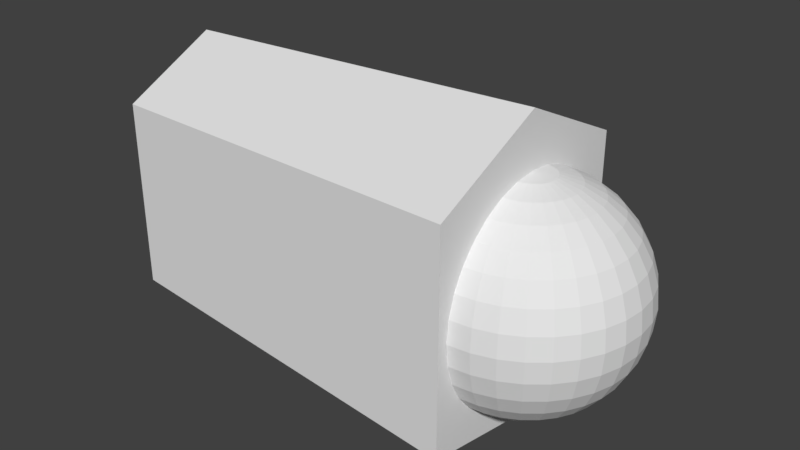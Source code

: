 # Source: L_finger0_0.blend  (saved by Blender 2.79.0; exported with 4.5.12 LTS)
import bpy
from mathutils import Matrix  # noqa: F401  (used for matrix-valued properties, if any)

bpy.ops.wm.read_factory_settings(use_empty=True)
scene = bpy.context.scene
scene.name = 'Scene'

# ---- collections
col_collection_1 = bpy.data.collections.new('Collection 1'); scene.collection.children.link(col_collection_1)

# ---- world
world_world = bpy.data.worlds.new('World'); scene.world = world_world
world_world.color = (0.05088, 0.05088, 0.05088)
world_world.use_sun_shadow = False
world_world.sun_shadow_jitter_overblur = 0.0
world_world.cycles.sampling_method = 'MANUAL'

# ---- meshes
me_028 = bpy.data.meshes.new('球.028')
me_028.from_pydata([(3.266e-07, 0.1951, 0.9808), (3.192e-07, 0.3827, 0.9239), (3.117e-07, 0.5556, 0.8315), (3.192e-07, 0.7071, 0.7071), (3.341e-07, 0.8315, 0.5556), (2.745e-07, 0.9239, 0.3827), (3.937e-07, 0.9808, 0.1951), (3.788e-07, 1.0, 7.55e-08), (3.937e-07, 0.9808, -0.1951), (2.298e-07, 0.9239, -0.3827), (3.341e-07, 0.8315, -0.5556), (3.192e-07, 0.7071, -0.7071), (3.415e-07, 0.5556, -0.8315), (3.043e-07, 0.3827, -0.9239), (3.08e-07, 0.1951, -0.9808), (0.03806, 0.1913, 0.9808), (0.07466, 0.3753, 0.9239), (0.1084, 0.5449, 0.8315), (0.138, 0.6935, 0.7071), (0.1622, 0.8155, 0.5556), (0.1802, 0.9061, 0.3827), (0.1913, 0.9619, 0.1951), (0.1951, 0.9808, 7.55e-08), (0.1913, 0.9619, -0.1951), (0.1802, 0.9061, -0.3827), (0.1622, 0.8155, -0.5556), (0.138, 0.6935, -0.7071), (0.1084, 0.5449, -0.8315), (0.07466, 0.3753, -0.9239), (0.03806, 0.1913, -0.9808), (0.07466, 0.1802, 0.9808), (0.1464, 0.3536, 0.9239), (0.2126, 0.5133, 0.8315), (0.2706, 0.6533, 0.7071), (0.3182, 0.7682, 0.5556), (0.3536, 0.8536, 0.3827), (0.3753, 0.9061, 0.1951), (0.3827, 0.9239, 7.55e-08), (0.3753, 0.9061, -0.1951), (0.3536, 0.8536, -0.3827), (0.3182, 0.7682, -0.5556), (0.2706, 0.6533, -0.7071), (0.2126, 0.5133, -0.8315), (0.1464, 0.3536, -0.9239), (0.07466, 0.1802, -0.9808), (0.1084, 0.1622, 0.9808), (0.2126, 0.3182, 0.9239), (0.3087, 0.4619, 0.8315), (0.3928, 0.5879, 0.7071), (0.4619, 0.6913, 0.5556), (0.5133, 0.7682, 0.3827), (0.5449, 0.8155, 0.1951), (0.5556, 0.8315, 7.55e-08), (0.5449, 0.8155, -0.1951), (0.5133, 0.7682, -0.3827), (0.4619, 0.6913, -0.5556), (0.3928, 0.5879, -0.7071), (0.3087, 0.4619, -0.8315), (0.2126, 0.3182, -0.9239), (0.1084, 0.1622, -0.9808), (0.138, 0.1379, 0.9808), (0.2706, 0.2706, 0.9239), (0.3928, 0.3928, 0.8315), (0.5, 0.5, 0.7071), (0.5879, 0.5879, 0.5556), (0.6533, 0.6533, 0.3827), (0.6935, 0.6935, 0.1951), (0.7071, 0.7071, 7.55e-08), (0.6935, 0.6935, -0.1951), (0.6533, 0.6533, -0.3827), (0.5879, 0.5879, -0.5556), (0.5, 0.5, -0.7071), (0.3928, 0.3928, -0.8315), (0.2706, 0.2706, -0.9239), (0.138, 0.1379, -0.9808), (0.1622, 0.1084, 0.9808), (0.3182, 0.2126, 0.9239), (0.4619, 0.3087, 0.8315), (0.5879, 0.3928, 0.7071), (0.6913, 0.4619, 0.5556), (0.7682, 0.5133, 0.3827), (0.8155, 0.5449, 0.1951), (0.8315, 0.5556, 7.55e-08), (0.8155, 0.5449, -0.1951), (0.7682, 0.5133, -0.3827), (0.6913, 0.4619, -0.5556), (0.5879, 0.3928, -0.7071), (0.4619, 0.3087, -0.8315), (0.3182, 0.2126, -0.9239), (0.1622, 0.1084, -0.9808), (0.1802, 0.07466, 0.9808), (0.3536, 0.1464, 0.9239), (0.5133, 0.2126, 0.8315), (0.6533, 0.2706, 0.7071), (0.7682, 0.3182, 0.5556), (0.8536, 0.3536, 0.3827), (0.9061, 0.3753, 0.1951), (0.9239, 0.3827, 7.55e-08), (0.9061, 0.3753, -0.1951), (0.8536, 0.3536, -0.3827), (0.7682, 0.3182, -0.5556), (0.6533, 0.2706, -0.7071), (0.5133, 0.2126, -0.8315), (0.3536, 0.1464, -0.9239), (0.1802, 0.07466, -0.9808), (0.1913, 0.03806, 0.9808), (0.3753, 0.07466, 0.9239), (0.5449, 0.1084, 0.8315), (0.6935, 0.1379, 0.7071), (0.8155, 0.1622, 0.5556), (0.9061, 0.1802, 0.3827), (0.9619, 0.1913, 0.1951), (0.9808, 0.1951, 7.55e-08), (0.9619, 0.1913, -0.1951), (0.9061, 0.1802, -0.3827), (0.8155, 0.1622, -0.5556), (0.6935, 0.1379, -0.7071), (0.5449, 0.1084, -0.8315), (0.3753, 0.07466, -0.9239), (0.1913, 0.03806, -0.9808), (0.1951, -7.212e-09, 0.9808), (0.3827, 4.122e-08, 0.9239), (0.5556, 2.632e-08, 0.8315), (0.7071, -2.584e-08, 0.7071), (0.8315, -8.544e-08, 0.5556), (0.9239, 6.357e-08, 0.3827), (0.9808, -8.544e-08, 0.1951), (1.0, -1.003e-07, 7.55e-08), (0.9808, -8.544e-08, -0.1951), (0.9239, 6.357e-08, -0.3827), (0.8315, -8.544e-08, -0.5556), (0.7071, -2.584e-08, -0.7071), (0.5556, -1.094e-08, -0.8315), (0.3827, 3.964e-09, -0.9239), (0.1951, 3.964e-09, -0.9808), (0.1913, -0.03806, 0.9808), (0.3753, -0.07466, 0.9239), (0.5449, -0.1084, 0.8315), (0.6935, -0.1379, 0.7071), (0.8155, -0.1622, 0.5556), (0.9061, -0.1802, 0.3827), (0.9619, -0.1913, 0.1951), (0.9808, -0.1951, 7.55e-08), (0.9619, -0.1913, -0.1951), (0.9061, -0.1802, -0.3827), (0.8155, -0.1622, -0.5556), (0.6935, -0.1379, -0.7071), (0.5449, -0.1084, -0.8315), (0.3753, -0.07466, -0.9239), (0.1913, -0.03806, -0.9808), (0.1802, -0.07466, 0.9808), (0.3536, -0.1464, 0.9239), (0.5133, -0.2126, 0.8315), (0.6533, -0.2706, 0.7071), (0.7682, -0.3182, 0.5556), (0.8536, -0.3536, 0.3827), (0.9061, -0.3753, 0.1951), (0.9239, -0.3827, 7.55e-08), (0.9061, -0.3753, -0.1951), (0.8536, -0.3536, -0.3827), (0.7682, -0.3182, -0.5556), (0.6533, -0.2706, -0.7071), (0.5133, -0.2126, -0.8315), (0.3536, -0.1464, -0.9239), (0.1802, -0.07466, -0.9808), (0.1622, -0.1084, 0.9808), (0.3182, -0.2126, 0.9239), (0.4619, -0.3087, 0.8315), (0.5879, -0.3928, 0.7071), (0.6913, -0.4619, 0.5556), (0.7682, -0.5133, 0.3827), (0.8155, -0.5449, 0.1951), (0.8315, -0.5556, 7.55e-08), (0.8155, -0.5449, -0.1951), (0.7682, -0.5133, -0.3827), (0.6913, -0.4619, -0.5556), (0.5879, -0.3928, -0.7071), (0.4619, -0.3087, -0.8315), (0.3182, -0.2126, -0.9239), (0.1622, -0.1084, -0.9808), (0.138, -0.1379, 0.9808), (0.2706, -0.2706, 0.9239), (0.3928, -0.3928, 0.8315), (0.5, -0.5, 0.7071), (0.5879, -0.5879, 0.5556), (0.6533, -0.6533, 0.3827), (0.6935, -0.6935, 0.1951), (0.7071, -0.7071, 7.55e-08), (0.6935, -0.6935, -0.1951), (0.6533, -0.6533, -0.3827), (0.5879, -0.5879, -0.5556), (0.5, -0.5, -0.7071), (0.3928, -0.3928, -0.8315), (0.2706, -0.2706, -0.9239), (0.1379, -0.1379, -0.9808), (0.1084, -0.1622, 0.9808), (0.2126, -0.3182, 0.9239), (0.3087, -0.4619, 0.8315), (0.3928, -0.5879, 0.7071), (0.4619, -0.6913, 0.5556), (0.5133, -0.7682, 0.3827), (0.5449, -0.8155, 0.1951), (0.5556, -0.8315, 7.55e-08), (0.5449, -0.8155, -0.1951), (0.5133, -0.7682, -0.3827), (0.4619, -0.6913, -0.5556), (0.3928, -0.5879, -0.7071), (0.3087, -0.4619, -0.8315), (0.2126, -0.3182, -0.9239), (0.1084, -0.1622, -0.9808), (3.258e-07, 0.0, -1.0), (0.07466, -0.1802, 0.9808), (0.1464, -0.3536, 0.9239), (0.2126, -0.5133, 0.8315), (0.2706, -0.6533, 0.7071), (0.3182, -0.7682, 0.5556), (0.3536, -0.8536, 0.3827), (0.3753, -0.9061, 0.1951), (0.3827, -0.9239, 7.55e-08), (0.3753, -0.9061, -0.1951), (0.3536, -0.8536, -0.3827), (0.3182, -0.7682, -0.5556), (0.2706, -0.6533, -0.7071), (0.2126, -0.5133, -0.8315), (0.1464, -0.3536, -0.9239), (0.07466, -0.1802, -0.9808), (0.03806, -0.1913, 0.9808), (0.07466, -0.3753, 0.9239), (0.1084, -0.5449, 0.8315), (0.1379, -0.6935, 0.7071), (0.1622, -0.8155, 0.5556), (0.1802, -0.9061, 0.3827), (0.1913, -0.9619, 0.1951), (0.1951, -0.9808, 7.55e-08), (0.1913, -0.9619, -0.1951), (0.1802, -0.9061, -0.3827), (0.1622, -0.8155, -0.5556), (0.1379, -0.6935, -0.7071), (0.1084, -0.5449, -0.8315), (0.07466, -0.3753, -0.9239), (0.03806, -0.1913, -0.9808), (3.117e-07, -0.1951, 0.9808), (2.819e-07, -0.3827, 0.9239), (2.819e-07, -0.5556, 0.8315), (1.851e-07, -0.7071, 0.7071), (1.404e-07, -0.8315, 0.5556), (3.192e-07, -0.9239, 0.3827), (9.567e-08, -0.9808, 0.1951), (1.404e-07, -1.0, 7.55e-08), (9.567e-08, -0.9808, -0.1951), (3.192e-07, -0.9239, -0.3827), (1.404e-07, -0.8315, -0.5556), (1.851e-07, -0.7071, -0.7071), (2.596e-07, -0.5556, -0.8315), (2.521e-07, -0.3827, -0.9239), (3.155e-07, -0.1951, -0.9808), (2.48e-08, -1.247e-07, 1.0), (0.004323, 1.042, 0.9736), (0.004323, -1.094, 0.9736), (-3.464, -0.9004, 0.7936), (-3.464, 0.8483, 0.7936), (0.004323, 1.042, -0.9877), (0.004323, -1.094, -0.9877), (-3.464, -0.9004, -0.9289), (-3.464, 0.8483, -0.9289), (0.004323, -0.02602, 1.175), (-3.464, -0.02602, 0.9706), (0.004323, -0.02602, -1.495), (-3.464, -0.02602, -1.375)], [], [(4, 3, 18, 19), (2, 1, 16, 17), (13, 12, 27, 28), (11, 10, 25, 26), (9, 8, 23, 24), (7, 6, 21, 22), (5, 4, 19, 20), (3, 2, 17, 18), (14, 13, 28, 29), (1, 0, 15, 16), (12, 11, 26, 27), (10, 9, 24, 25), (8, 7, 22, 23), (6, 5, 20, 21), (19, 18, 33, 34), (17, 16, 31, 32), (28, 27, 42, 43), (26, 25, 40, 41), (24, 23, 38, 39), (22, 21, 36, 37), (20, 19, 34, 35), (18, 17, 32, 33), (29, 28, 43, 44), (16, 15, 30, 31), (27, 26, 41, 42), (25, 24, 39, 40), (23, 22, 37, 38), (21, 20, 35, 36), (34, 33, 48, 49), (32, 31, 46, 47), (43, 42, 57, 58), (41, 40, 55, 56), (39, 38, 53, 54), (37, 36, 51, 52), (35, 34, 49, 50), (33, 32, 47, 48), (44, 43, 58, 59), (31, 30, 45, 46), (42, 41, 56, 57), (40, 39, 54, 55), (38, 37, 52, 53), (36, 35, 50, 51), (49, 48, 63, 64), (47, 46, 61, 62), (58, 57, 72, 73), (56, 55, 70, 71), (54, 53, 68, 69), (52, 51, 66, 67), (50, 49, 64, 65), (48, 47, 62, 63), (59, 58, 73, 74), (46, 45, 60, 61), (57, 56, 71, 72), (55, 54, 69, 70), (53, 52, 67, 68), (51, 50, 65, 66), (64, 63, 78, 79), (62, 61, 76, 77), (73, 72, 87, 88), (71, 70, 85, 86), (69, 68, 83, 84), (67, 66, 81, 82), (65, 64, 79, 80), (63, 62, 77, 78), (74, 73, 88, 89), (61, 60, 75, 76), (72, 71, 86, 87), (70, 69, 84, 85), (68, 67, 82, 83), (66, 65, 80, 81), (79, 78, 93, 94), (77, 76, 91, 92), (88, 87, 102, 103), (86, 85, 100, 101), (84, 83, 98, 99), (82, 81, 96, 97), (80, 79, 94, 95), (78, 77, 92, 93), (89, 88, 103, 104), (76, 75, 90, 91), (87, 86, 101, 102), (85, 84, 99, 100), (83, 82, 97, 98), (81, 80, 95, 96), (94, 93, 108, 109), (92, 91, 106, 107), (103, 102, 117, 118), (101, 100, 115, 116), (99, 98, 113, 114), (97, 96, 111, 112), (95, 94, 109, 110), (93, 92, 107, 108), (104, 103, 118, 119), (91, 90, 105, 106), (102, 101, 116, 117), (100, 99, 114, 115), (98, 97, 112, 113), (96, 95, 110, 111), (109, 108, 123, 124), (107, 106, 121, 122), (118, 117, 132, 133), (116, 115, 130, 131), (114, 113, 128, 129), (112, 111, 126, 127), (110, 109, 124, 125), (108, 107, 122, 123), (119, 118, 133, 134), (106, 105, 120, 121), (117, 116, 131, 132), (115, 114, 129, 130), (113, 112, 127, 128), (111, 110, 125, 126), (124, 123, 138, 139), (122, 121, 136, 137), (133, 132, 147, 148), (131, 130, 145, 146), (129, 128, 143, 144), (127, 126, 141, 142), (125, 124, 139, 140), (123, 122, 137, 138), (134, 133, 148, 149), (121, 120, 135, 136), (132, 131, 146, 147), (130, 129, 144, 145), (128, 127, 142, 143), (126, 125, 140, 141), (139, 138, 153, 154), (137, 136, 151, 152), (148, 147, 162, 163), (146, 145, 160, 161), (144, 143, 158, 159), (142, 141, 156, 157), (140, 139, 154, 155), (138, 137, 152, 153), (149, 148, 163, 164), (136, 135, 150, 151), (147, 146, 161, 162), (145, 144, 159, 160), (143, 142, 157, 158), (141, 140, 155, 156), (154, 153, 168, 169), (152, 151, 166, 167), (163, 162, 177, 178), (161, 160, 175, 176), (159, 158, 173, 174), (157, 156, 171, 172), (155, 154, 169, 170), (153, 152, 167, 168), (164, 163, 178, 179), (151, 150, 165, 166), (162, 161, 176, 177), (160, 159, 174, 175), (158, 157, 172, 173), (156, 155, 170, 171), (169, 168, 183, 184), (167, 166, 181, 182), (178, 177, 192, 193), (176, 175, 190, 191), (174, 173, 188, 189), (172, 171, 186, 187), (170, 169, 184, 185), (168, 167, 182, 183), (179, 178, 193, 194), (166, 165, 180, 181), (177, 176, 191, 192), (175, 174, 189, 190), (173, 172, 187, 188), (171, 170, 185, 186), (184, 183, 198, 199), (182, 181, 196, 197), (193, 192, 207, 208), (191, 190, 205, 206), (189, 188, 203, 204), (187, 186, 201, 202), (185, 184, 199, 200), (183, 182, 197, 198), (194, 193, 208, 209), (181, 180, 195, 196), (192, 191, 206, 207), (190, 189, 204, 205), (188, 187, 202, 203), (186, 185, 200, 201), (199, 198, 214, 215), (197, 196, 212, 213), (208, 207, 223, 224), (206, 205, 221, 222), (204, 203, 219, 220), (202, 201, 217, 218), (200, 199, 215, 216), (198, 197, 213, 214), (209, 208, 224, 225), (196, 195, 211, 212), (207, 206, 222, 223), (205, 204, 220, 221), (203, 202, 218, 219), (201, 200, 216, 217), (215, 214, 229, 230), (213, 212, 227, 228), (224, 223, 238, 239), (222, 221, 236, 237), (220, 219, 234, 235), (218, 217, 232, 233), (216, 215, 230, 231), (214, 213, 228, 229), (225, 224, 239, 240), (212, 211, 226, 227), (223, 222, 237, 238), (221, 220, 235, 236), (219, 218, 233, 234), (217, 216, 231, 232), (230, 229, 244, 245), (228, 227, 242, 243), (239, 238, 253, 254), (237, 236, 251, 252), (235, 234, 249, 250), (233, 232, 247, 248), (231, 230, 245, 246), (229, 228, 243, 244), (240, 239, 254, 255), (227, 226, 241, 242), (238, 237, 252, 253), (236, 235, 250, 251), (234, 233, 248, 249), (232, 231, 246, 247), (210, 14, 29), (0, 256, 15), (210, 29, 44), (15, 256, 30), (210, 44, 59), (30, 256, 45), (210, 59, 74), (45, 256, 60), (210, 74, 89), (60, 256, 75), (210, 89, 104), (75, 256, 90), (210, 104, 119), (90, 256, 105), (210, 119, 134), (105, 256, 120), (210, 134, 149), (120, 256, 135), (210, 149, 164), (135, 256, 150), (210, 164, 179), (150, 256, 165), (210, 179, 194), (165, 256, 180), (210, 194, 209), (180, 256, 195), (210, 209, 225), (195, 256, 211), (210, 225, 240), (211, 256, 226), (210, 240, 255), (226, 256, 241), (261, 267, 265, 257), (262, 263, 259, 258), (268, 264, 260, 266), (264, 261, 257, 260), (257, 265, 266, 260), (264, 268, 267, 261), (267, 262, 258, 265), (265, 258, 259, 266), (268, 263, 262, 267), (263, 268, 266, 259)])
_uv = me_028.uv_layers.new(name='UVマップ')
_uv.uv.foreach_set('vector', [0.1993, 0.58, 0.2256, 0.5825, 0.224, 0.6003, 0.2, 0.6009, 0.2511, 0.5884, 0.2755, 0.5971, 0.2727, 0.6064, 0.2483, 0.6022, 0.0311, 0.7049, 0.03809, 0.6827, 0.04942, 0.6884, 0.03919, 0.7077, 0.04857, 0.6611, 0.06258, 0.6409, 0.07694, 0.6542, 0.06206, 0.6705, 0.07988, 0.6228, 0.1001, 0.6074, 0.1124, 0.6275, 0.09382, 0.6398, 0.1227, 0.5951, 0.1472, 0.5863, 0.1541, 0.6094, 0.1326, 0.6173, 0.173, 0.5812, 0.1993, 0.58, 0.2, 0.6009, 0.1766, 0.6039, 0.2256, 0.5825, 0.2511, 0.5884, 0.2483, 0.6022, 0.224, 0.6003, 0.02721, 0.7271, 0.0311, 0.7049, 0.03919, 0.7077, 0.03139, 0.728, 0.2755, 0.5971, 0.2985, 0.6078, 0.2968, 0.6124, 0.2727, 0.6064, 0.03809, 0.6827, 0.04857, 0.6611, 0.06206, 0.6705, 0.04942, 0.6884, 0.06258, 0.6409, 0.07988, 0.6228, 0.09382, 0.6398, 0.07694, 0.6542, 0.1001, 0.6074, 0.1227, 0.5951, 0.1326, 0.6173, 0.1124, 0.6275, 0.1472, 0.5863, 0.173, 0.5812, 0.1766, 0.6039, 0.1541, 0.6094, 0.2, 0.6009, 0.224, 0.6003, 0.2246, 0.6169, 0.2024, 0.6198, 0.2483, 0.6022, 0.2727, 0.6064, 0.2716, 0.6157, 0.2477, 0.6155, 0.03919, 0.7077, 0.04942, 0.6884, 0.05895, 0.6954, 0.04629, 0.7118, 0.06206, 0.6705, 0.07694, 0.6542, 0.08848, 0.6675, 0.07308, 0.6806, 0.09382, 0.6398, 0.1124, 0.6275, 0.1226, 0.6458, 0.105, 0.6559, 0.1326, 0.6173, 0.1541, 0.6094, 0.1607, 0.63, 0.1412, 0.6372, 0.1766, 0.6039, 0.2, 0.6009, 0.2024, 0.6198, 0.1811, 0.6242, 0.224, 0.6003, 0.2483, 0.6022, 0.2477, 0.6155, 0.2246, 0.6169, 0.03139, 0.728, 0.03919, 0.7077, 0.04629, 0.7118, 0.03523, 0.7297, 0.2727, 0.6064, 0.2968, 0.6124, 0.2959, 0.6172, 0.2716, 0.6157, 0.04942, 0.6884, 0.06206, 0.6705, 0.07308, 0.6806, 0.05895, 0.6954, 0.07694, 0.6542, 0.09382, 0.6398, 0.105, 0.6559, 0.08848, 0.6675, 0.1124, 0.6275, 0.1326, 0.6173, 0.1412, 0.6372, 0.1226, 0.6458, 0.1541, 0.6094, 0.1766, 0.6039, 0.1811, 0.6242, 0.1607, 0.63, 0.2024, 0.6198, 0.2246, 0.6169, 0.2271, 0.6325, 0.2061, 0.6373, 0.2477, 0.6155, 0.2716, 0.6157, 0.272, 0.6248, 0.249, 0.6283, 0.04629, 0.7118, 0.05895, 0.6954, 0.06681, 0.7033, 0.05233, 0.7168, 0.07308, 0.6806, 0.08848, 0.6675, 0.09778, 0.6808, 0.08199, 0.6914, 0.105, 0.6559, 0.1226, 0.6458, 0.1311, 0.6631, 0.1142, 0.6715, 0.1412, 0.6372, 0.1607, 0.63, 0.1671, 0.6489, 0.1488, 0.6556, 0.1811, 0.6242, 0.2024, 0.6198, 0.2061, 0.6373, 0.1862, 0.6428, 0.2246, 0.6169, 0.2477, 0.6155, 0.249, 0.6283, 0.2271, 0.6325, 0.03523, 0.7297, 0.04629, 0.7118, 0.05233, 0.7168, 0.0386, 0.7321, 0.2716, 0.6157, 0.2959, 0.6172, 0.296, 0.6219, 0.272, 0.6248, 0.05895, 0.6954, 0.07308, 0.6806, 0.08199, 0.6914, 0.06681, 0.7033, 0.08848, 0.6675, 0.105, 0.6559, 0.1142, 0.6715, 0.09778, 0.6808, 0.1226, 0.6458, 0.1412, 0.6372, 0.1488, 0.6556, 0.1311, 0.6631, 0.1607, 0.63, 0.1811, 0.6242, 0.1862, 0.6428, 0.1671, 0.6489, 0.2061, 0.6373, 0.2271, 0.6325, 0.2311, 0.6473, 0.2111, 0.6539, 0.249, 0.6283, 0.272, 0.6248, 0.274, 0.6336, 0.252, 0.6405, 0.05233, 0.7168, 0.06681, 0.7033, 0.07311, 0.7119, 0.05725, 0.7226, 0.08199, 0.6914, 0.09778, 0.6808, 0.1052, 0.6943, 0.08907, 0.7026, 0.1142, 0.6715, 0.1311, 0.6631, 0.1384, 0.6799, 0.1216, 0.6868, 0.1488, 0.6556, 0.1671, 0.6489, 0.1735, 0.6669, 0.1557, 0.6733, 0.1862, 0.6428, 0.2061, 0.6373, 0.2111, 0.6539, 0.1919, 0.6605, 0.2271, 0.6325, 0.249, 0.6283, 0.252, 0.6405, 0.2311, 0.6473, 0.0386, 0.7321, 0.05233, 0.7168, 0.05725, 0.7226, 0.04144, 0.7349, 0.272, 0.6248, 0.296, 0.6219, 0.2969, 0.6266, 0.274, 0.6336, 0.06681, 0.7033, 0.08199, 0.6914, 0.08907, 0.7026, 0.07311, 0.7119, 0.09778, 0.6808, 0.1142, 0.6715, 0.1216, 0.6868, 0.1052, 0.6943, 0.1311, 0.6631, 0.1488, 0.6556, 0.1557, 0.6733, 0.1384, 0.6799, 0.1671, 0.6489, 0.1862, 0.6428, 0.1919, 0.6605, 0.1735, 0.6669, 0.2111, 0.6539, 0.2311, 0.6473, 0.2366, 0.6615, 0.2172, 0.67, 0.252, 0.6405, 0.274, 0.6336, 0.2773, 0.642, 0.2566, 0.6522, 0.05725, 0.7226, 0.07311, 0.7119, 0.07793, 0.721, 0.06107, 0.7289, 0.08907, 0.7026, 0.1052, 0.6943, 0.111, 0.7079, 0.09449, 0.7141, 0.1216, 0.6868, 0.1384, 0.6799, 0.1446, 0.6966, 0.1276, 0.7022, 0.1557, 0.6733, 0.1735, 0.6669, 0.1799, 0.6846, 0.162, 0.6909, 0.1919, 0.6605, 0.2111, 0.6539, 0.2172, 0.67, 0.1983, 0.6777, 0.2311, 0.6473, 0.252, 0.6405, 0.2566, 0.6522, 0.2366, 0.6615, 0.04144, 0.7349, 0.05725, 0.7226, 0.06107, 0.7289, 0.04368, 0.7382, 0.274, 0.6336, 0.2969, 0.6266, 0.2987, 0.631, 0.2773, 0.642, 0.07311, 0.7119, 0.08907, 0.7026, 0.09449, 0.7141, 0.07793, 0.721, 0.1052, 0.6943, 0.1216, 0.6868, 0.1276, 0.7022, 0.111, 0.7079, 0.1384, 0.6799, 0.1557, 0.6733, 0.162, 0.6909, 0.1446, 0.6966, 0.1735, 0.6669, 0.1919, 0.6605, 0.1983, 0.6777, 0.1799, 0.6846, 0.2172, 0.67, 0.2366, 0.6615, 0.2438, 0.6753, 0.2247, 0.686, 0.2566, 0.6522, 0.2773, 0.642, 0.2821, 0.6497, 0.2629, 0.6632, 0.06107, 0.7289, 0.07793, 0.721, 0.08132, 0.7304, 0.06377, 0.7356, 0.09449, 0.7141, 0.111, 0.7079, 0.1151, 0.7218, 0.09832, 0.7259, 0.1276, 0.7022, 0.1446, 0.6966, 0.1496, 0.7137, 0.1321, 0.7178, 0.162, 0.6909, 0.1799, 0.6846, 0.1866, 0.7028, 0.1679, 0.7089, 0.1983, 0.6777, 0.2172, 0.67, 0.2247, 0.686, 0.2056, 0.6951, 0.2366, 0.6615, 0.2566, 0.6522, 0.2629, 0.6632, 0.2438, 0.6753, 0.04368, 0.7382, 0.06107, 0.7289, 0.06377, 0.7356, 0.04528, 0.7418, 0.2773, 0.642, 0.2987, 0.631, 0.3013, 0.635, 0.2821, 0.6497, 0.07793, 0.721, 0.09449, 0.7141, 0.09832, 0.7259, 0.08132, 0.7304, 0.111, 0.7079, 0.1276, 0.7022, 0.1321, 0.7178, 0.1151, 0.7218, 0.1446, 0.6966, 0.162, 0.6909, 0.1679, 0.7089, 0.1496, 0.7137, 0.1799, 0.6846, 0.1983, 0.6777, 0.2056, 0.6951, 0.1866, 0.7028, 0.2247, 0.686, 0.2438, 0.6753, 0.2528, 0.6887, 0.2339, 0.702, 0.2629, 0.6632, 0.2821, 0.6497, 0.2881, 0.6566, 0.2709, 0.6735, 0.06377, 0.7356, 0.08132, 0.7304, 0.08331, 0.7401, 0.06536, 0.7426, 0.09832, 0.7259, 0.1151, 0.7218, 0.1176, 0.736, 0.1006, 0.7379, 0.1321, 0.7178, 0.1496, 0.7137, 0.1533, 0.7318, 0.135, 0.734, 0.1679, 0.7089, 0.1866, 0.7028, 0.1938, 0.7222, 0.1732, 0.7284, 0.2056, 0.6951, 0.2247, 0.686, 0.2339, 0.702, 0.2141, 0.7133, 0.2438, 0.6753, 0.2629, 0.6632, 0.2709, 0.6735, 0.2528, 0.6887, 0.04528, 0.7418, 0.06377, 0.7356, 0.06536, 0.7426, 0.04622, 0.7455, 0.2821, 0.6497, 0.3013, 0.635, 0.3046, 0.6385, 0.2881, 0.6566, 0.08132, 0.7304, 0.09832, 0.7259, 0.1006, 0.7379, 0.08331, 0.7401, 0.1151, 0.7218, 0.1321, 0.7178, 0.135, 0.734, 0.1176, 0.736, 0.1496, 0.7137, 0.1679, 0.7089, 0.1732, 0.7284, 0.1533, 0.7318, 0.1866, 0.7028, 0.2056, 0.6951, 0.2141, 0.7133, 0.1938, 0.7222, 0.2339, 0.702, 0.2528, 0.6887, 0.2641, 0.7016, 0.2454, 0.7184, 0.2709, 0.6735, 0.2881, 0.6566, 0.2955, 0.6626, 0.2808, 0.6828, 0.06536, 0.7426, 0.08331, 0.7401, 0.08391, 0.7499, 0.06583, 0.7497, 0.1006, 0.7379, 0.1176, 0.736, 0.1184, 0.7503, 0.1013, 0.7501, 0.135, 0.734, 0.1533, 0.7318, 0.1549, 0.751, 0.136, 0.7506, 0.1732, 0.7284, 0.1938, 0.7222, 0.202, 0.7439, 0.1776, 0.7514, 0.2141, 0.7133, 0.2339, 0.702, 0.2454, 0.7184, 0.2246, 0.7327, 0.2528, 0.6887, 0.2709, 0.6735, 0.2808, 0.6828, 0.2641, 0.7016, 0.04622, 0.7455, 0.06536, 0.7426, 0.06583, 0.7497, 0.04649, 0.7494, 0.2881, 0.6566, 0.3046, 0.6385, 0.3085, 0.6413, 0.2955, 0.6626, 0.08331, 0.7401, 0.1006, 0.7379, 0.1013, 0.7501, 0.08391, 0.7499, 0.1176, 0.736, 0.135, 0.734, 0.136, 0.7506, 0.1184, 0.7503, 0.1533, 0.7318, 0.1732, 0.7284, 0.1776, 0.7514, 0.1549, 0.751, 0.1938, 0.7222, 0.2141, 0.7133, 0.2246, 0.7327, 0.202, 0.7439, 0.244, 0.7868, 0.2619, 0.8049, 0.2497, 0.8171, 0.2316, 0.8027, 0.2772, 0.825, 0.2899, 0.8465, 0.2821, 0.8517, 0.2666, 0.8336, 0.06583, 0.7497, 0.08391, 0.7499, 0.08312, 0.7596, 0.06518, 0.7568, 0.1013, 0.7501, 0.1184, 0.7503, 0.1174, 0.7646, 0.1004, 0.7622, 0.136, 0.7506, 0.1549, 0.751, 0.1529, 0.7698, 0.1347, 0.767, 0.1776, 0.7514, 0.2015, 0.7595, 0.1925, 0.7808, 0.1723, 0.7738, 0.2237, 0.7715, 0.244, 0.7868, 0.2316, 0.8027, 0.2124, 0.7905, 0.2619, 0.8049, 0.2772, 0.825, 0.2666, 0.8336, 0.2497, 0.8171, 0.04649, 0.7494, 0.06583, 0.7497, 0.06518, 0.7568, 0.04608, 0.7533, 0.2899, 0.8465, 0.3004, 0.8687, 0.2963, 0.871, 0.2821, 0.8517, 0.08391, 0.7499, 0.1013, 0.7501, 0.1004, 0.7622, 0.08312, 0.7596, 0.1184, 0.7503, 0.136, 0.7506, 0.1347, 0.767, 0.1174, 0.7646, 0.1549, 0.751, 0.1776, 0.7514, 0.1723, 0.7738, 0.1529, 0.7698, 0.2015, 0.7595, 0.2237, 0.7715, 0.2124, 0.7905, 0.1925, 0.7808, 0.2316, 0.8027, 0.2497, 0.8171, 0.2399, 0.8298, 0.2216, 0.8182, 0.2666, 0.8336, 0.2821, 0.8517, 0.2755, 0.8579, 0.2579, 0.8431, 0.06518, 0.7568, 0.08312, 0.7596, 0.08093, 0.7693, 0.06341, 0.7637, 0.1004, 0.7622, 0.1174, 0.7646, 0.1146, 0.7786, 0.09787, 0.7742, 0.1347, 0.767, 0.1529, 0.7698, 0.1487, 0.7875, 0.1314, 0.7829, 0.1723, 0.7738, 0.1925, 0.7808, 0.1848, 0.7998, 0.1665, 0.793, 0.2124, 0.7905, 0.2316, 0.8027, 0.2216, 0.8182, 0.2032, 0.8082, 0.2497, 0.8171, 0.2666, 0.8336, 0.2579, 0.8431, 0.2399, 0.8298, 0.04608, 0.7533, 0.06518, 0.7568, 0.06341, 0.7637, 0.045, 0.757, 0.2821, 0.8517, 0.2963, 0.871, 0.2928, 0.874, 0.2755, 0.8579, 0.08312, 0.7596, 0.1004, 0.7622, 0.09787, 0.7742, 0.08093, 0.7693, 0.1174, 0.7646, 0.1347, 0.767, 0.1314, 0.7829, 0.1146, 0.7786, 0.1529, 0.7698, 0.1723, 0.7738, 0.1665, 0.793, 0.1487, 0.7875, 0.1925, 0.7808, 0.2124, 0.7905, 0.2032, 0.8082, 0.1848, 0.7998, 0.2216, 0.8182, 0.2399, 0.8298, 0.232, 0.8429, 0.2135, 0.8335, 0.2579, 0.8431, 0.2755, 0.8579, 0.2702, 0.865, 0.2509, 0.8534, 0.06341, 0.7637, 0.08093, 0.7693, 0.07735, 0.7787, 0.06054, 0.7704, 0.09787, 0.7742, 0.1146, 0.7786, 0.1101, 0.7924, 0.09382, 0.7859, 0.1314, 0.7829, 0.1487, 0.7875, 0.1432, 0.8044, 0.1266, 0.7983, 0.1665, 0.793, 0.1848, 0.7998, 0.1776, 0.8174, 0.1602, 0.8106, 0.2032, 0.8082, 0.2216, 0.8182, 0.2135, 0.8335, 0.1953, 0.825, 0.2399, 0.8298, 0.2579, 0.8431, 0.2509, 0.8534, 0.232, 0.8429, 0.045, 0.757, 0.06341, 0.7637, 0.06054, 0.7704, 0.04326, 0.7606, 0.2755, 0.8579, 0.2928, 0.874, 0.2899, 0.8776, 0.2702, 0.865, 0.08093, 0.7693, 0.09787, 0.7742, 0.09382, 0.7859, 0.07735, 0.7787, 0.1146, 0.7786, 0.1314, 0.7829, 0.1266, 0.7983, 0.1101, 0.7924, 0.1487, 0.7875, 0.1665, 0.793, 0.1602, 0.8106, 0.1432, 0.8044, 0.1848, 0.7998, 0.2032, 0.8082, 0.1953, 0.825, 0.1776, 0.8174, 0.2135, 0.8335, 0.232, 0.8429, 0.2258, 0.8564, 0.2067, 0.8488, 0.2509, 0.8534, 0.2702, 0.865, 0.2663, 0.8728, 0.2456, 0.8644, 0.06054, 0.7704, 0.07735, 0.7787, 0.07237, 0.7877, 0.05655, 0.7766, 0.09382, 0.7859, 0.1101, 0.7924, 0.1042, 0.8058, 0.08824, 0.7973, 0.1266, 0.7983, 0.1432, 0.8044, 0.1367, 0.8207, 0.1203, 0.8135, 0.1602, 0.8106, 0.1776, 0.8174, 0.1707, 0.8347, 0.1535, 0.8277, 0.1953, 0.825, 0.2135, 0.8335, 0.2067, 0.8488, 0.1884, 0.8416, 0.232, 0.8429, 0.2509, 0.8534, 0.2456, 0.8644, 0.2258, 0.8564, 0.04326, 0.7606, 0.06054, 0.7704, 0.05655, 0.7766, 0.04089, 0.7638, 0.2702, 0.865, 0.2899, 0.8776, 0.2877, 0.8817, 0.2663, 0.8728, 0.07735, 0.7787, 0.09382, 0.7859, 0.08824, 0.7973, 0.07237, 0.7877, 0.1101, 0.7924, 0.1266, 0.7983, 0.1203, 0.8135, 0.1042, 0.8058, 0.1432, 0.8044, 0.1602, 0.8106, 0.1535, 0.8277, 0.1367, 0.8207, 0.1776, 0.8174, 0.1953, 0.825, 0.1884, 0.8416, 0.1707, 0.8347, 0.2067, 0.8488, 0.2258, 0.8564, 0.221, 0.8705, 0.2012, 0.8647, 0.2456, 0.8644, 0.2663, 0.8728, 0.2636, 0.8811, 0.2418, 0.8759, 0.05655, 0.7766, 0.07237, 0.7877, 0.06592, 0.7962, 0.05145, 0.7824, 0.08824, 0.7973, 0.1042, 0.8058, 0.09664, 0.8191, 0.08104, 0.8084, 0.1203, 0.8135, 0.1367, 0.8207, 0.1293, 0.8371, 0.1128, 0.8285, 0.1535, 0.8277, 0.1707, 0.8347, 0.1639, 0.852, 0.1463, 0.8449, 0.1884, 0.8416, 0.2067, 0.8488, 0.2012, 0.8647, 0.1822, 0.8585, 0.2258, 0.8564, 0.2456, 0.8644, 0.2418, 0.8759, 0.221, 0.8705, 0.04089, 0.7638, 0.05655, 0.7766, 0.05145, 0.7824, 0.03793, 0.7665, 0.2663, 0.8728, 0.2877, 0.8817, 0.2863, 0.8861, 0.2636, 0.8811, 0.07237, 0.7877, 0.08824, 0.7973, 0.08104, 0.8084, 0.06592, 0.7962, 0.1042, 0.8058, 0.1203, 0.8135, 0.1128, 0.8285, 0.09664, 0.8191, 0.1367, 0.8207, 0.1535, 0.8277, 0.1463, 0.8449, 0.1293, 0.8371, 0.1707, 0.8347, 0.1884, 0.8416, 0.1822, 0.8585, 0.1639, 0.852, 0.2012, 0.8647, 0.221, 0.8705, 0.2178, 0.8852, 0.1968, 0.8813, 0.2418, 0.8759, 0.2636, 0.8811, 0.2624, 0.8898, 0.2397, 0.888, 0.05145, 0.7824, 0.06592, 0.7962, 0.05793, 0.8041, 0.04524, 0.7873, 0.08104, 0.8084, 0.09664, 0.8191, 0.08735, 0.8323, 0.07207, 0.8191, 0.1128, 0.8285, 0.1293, 0.8371, 0.1208, 0.8539, 0.1037, 0.8438, 0.1463, 0.8449, 0.1639, 0.852, 0.1572, 0.8701, 0.1386, 0.8626, 0.1822, 0.8585, 0.2012, 0.8647, 0.1968, 0.8813, 0.1766, 0.8762, 0.221, 0.8705, 0.2418, 0.8759, 0.2397, 0.888, 0.2178, 0.8852, 0.03793, 0.7665, 0.05145, 0.7824, 0.04524, 0.7873, 0.03444, 0.7688, 0.2636, 0.8811, 0.2863, 0.8861, 0.2858, 0.8907, 0.2624, 0.8898, 0.06592, 0.7962, 0.08104, 0.8084, 0.07207, 0.8191, 0.05793, 0.8041, 0.09664, 0.8191, 0.1128, 0.8285, 0.1037, 0.8438, 0.08735, 0.8323, 0.1293, 0.8371, 0.1463, 0.8449, 0.1386, 0.8626, 0.1208, 0.8539, 0.1639, 0.852, 0.1822, 0.8585, 0.1766, 0.8762, 0.1572, 0.8701, 0.1968, 0.8813, 0.2178, 0.8852, 0.2164, 0.9009, 0.1938, 0.8992, 0.2397, 0.888, 0.2624, 0.8898, 0.2626, 0.8987, 0.2393, 0.9007, 0.04524, 0.7873, 0.05793, 0.8041, 0.04826, 0.8112, 0.03795, 0.7914, 0.07207, 0.8191, 0.08735, 0.8323, 0.07595, 0.8455, 0.06109, 0.8293, 0.1037, 0.8438, 0.1208, 0.8539, 0.1108, 0.8718, 0.0926, 0.8596, 0.1386, 0.8626, 0.1572, 0.8701, 0.1505, 0.8896, 0.1302, 0.8817, 0.1766, 0.8762, 0.1968, 0.8813, 0.1938, 0.8992, 0.1718, 0.8954, 0.2178, 0.8852, 0.2397, 0.888, 0.2393, 0.9007, 0.2164, 0.9009, 0.03444, 0.7688, 0.04524, 0.7873, 0.03795, 0.7914, 0.03049, 0.7704, 0.2624, 0.8898, 0.2858, 0.8907, 0.2861, 0.8953, 0.2626, 0.8987, 0.05793, 0.8041, 0.07207, 0.8191, 0.06109, 0.8293, 0.04826, 0.8112, 0.08735, 0.8323, 0.1037, 0.8438, 0.0926, 0.8596, 0.07595, 0.8455, 0.1208, 0.8539, 0.1386, 0.8626, 0.1302, 0.8817, 0.1108, 0.8718, 0.1572, 0.8701, 0.1766, 0.8762, 0.1718, 0.8954, 0.1505, 0.8896, 0.1938, 0.8992, 0.2164, 0.9009, 0.2169, 0.9177, 0.1924, 0.9188, 0.2393, 0.9007, 0.2626, 0.8987, 0.2644, 0.9077, 0.241, 0.9138, 0.03795, 0.7914, 0.04826, 0.8112, 0.03677, 0.817, 0.02961, 0.7942, 0.06109, 0.8293, 0.07595, 0.8455, 0.06193, 0.8585, 0.04772, 0.8388, 0.0926, 0.8596, 0.1108, 0.8718, 0.09894, 0.8914, 0.07879, 0.8766, 0.1302, 0.8817, 0.1505, 0.8896, 0.1436, 0.9111, 0.1207, 0.9028, 0.1718, 0.8954, 0.1938, 0.8992, 0.1924, 0.9188, 0.1676, 0.917, 0.2164, 0.9009, 0.2393, 0.9007, 0.241, 0.9138, 0.2169, 0.9177, 0.03049, 0.7704, 0.03795, 0.7914, 0.02961, 0.7942, 0.02618, 0.7712, 0.2626, 0.8987, 0.2861, 0.8953, 0.2873, 0.8998, 0.2644, 0.9077, 0.04826, 0.8112, 0.06109, 0.8293, 0.04772, 0.8388, 0.03677, 0.817, 0.07595, 0.8455, 0.0926, 0.8596, 0.07879, 0.8766, 0.06193, 0.8585, 0.1108, 0.8718, 0.1302, 0.8817, 0.1207, 0.9028, 0.09894, 0.8914, 0.1505, 0.8896, 0.1718, 0.8954, 0.1676, 0.917, 0.1436, 0.9111, 0.02553, 0.749, 0.02721, 0.7271, 0.03139, 0.728, 0.2985, 0.6078, 0.3205, 0.6195, 0.2968, 0.6124, 0.02553, 0.749, 0.03139, 0.728, 0.03523, 0.7297, 0.2968, 0.6124, 0.3205, 0.6195, 0.2959, 0.6172, 0.02553, 0.749, 0.03523, 0.7297, 0.0386, 0.7321, 0.2959, 0.6172, 0.3205, 0.6195, 0.296, 0.6219, 0.02553, 0.749, 0.0386, 0.7321, 0.04144, 0.7349, 0.296, 0.6219, 0.3205, 0.6195, 0.2969, 0.6266, 0.02553, 0.749, 0.04144, 0.7349, 0.04368, 0.7382, 0.2969, 0.6266, 0.3205, 0.6195, 0.2987, 0.631, 0.02553, 0.749, 0.04368, 0.7382, 0.04528, 0.7418, 0.2987, 0.631, 0.3205, 0.6195, 0.3013, 0.635, 0.02553, 0.749, 0.04528, 0.7418, 0.04622, 0.7455, 0.3013, 0.635, 0.3205, 0.6195, 0.3046, 0.6385, 0.02553, 0.749, 0.04622, 0.7455, 0.04649, 0.7494, 0.3046, 0.6385, 0.3205, 0.6195, 0.3085, 0.6413, 0.02553, 0.749, 0.04649, 0.7494, 0.04608, 0.7533, 0.3004, 0.8687, 0.3097, 0.891, 0.2963, 0.871, 0.02553, 0.749, 0.04608, 0.7533, 0.045, 0.757, 0.2963, 0.871, 0.3097, 0.891, 0.2928, 0.874, 0.02553, 0.749, 0.045, 0.757, 0.04326, 0.7606, 0.2928, 0.874, 0.3097, 0.891, 0.2899, 0.8776, 0.02553, 0.749, 0.04326, 0.7606, 0.04089, 0.7638, 0.2899, 0.8776, 0.3097, 0.891, 0.2877, 0.8817, 0.02553, 0.749, 0.04089, 0.7638, 0.03793, 0.7665, 0.2877, 0.8817, 0.3097, 0.891, 0.2863, 0.8861, 0.02553, 0.749, 0.03793, 0.7665, 0.03444, 0.7688, 0.2863, 0.8861, 0.3097, 0.891, 0.2858, 0.8907, 0.02553, 0.749, 0.03444, 0.7688, 0.03049, 0.7704, 0.2858, 0.8907, 0.3097, 0.891, 0.2861, 0.8953, 0.02553, 0.749, 0.03049, 0.7704, 0.02618, 0.7712, 0.2861, 0.8953, 0.3097, 0.891, 0.2873, 0.8998, 0.6269, 0.8377, 0.5005, 0.8989, 0.4983, 0.5817, 0.6253, 0.6048, 0.3773, 0.06492, 0.3981, 0.4272, 0.2186, 0.4406, 0.173, 0.0801, 0.8126, 0.8729, 0.7087, 0.8202, 0.7084, 0.6156, 0.8122, 0.5944, 0.6031, 0.4274, 0.6242, 0.06505, 0.8285, 0.08046, 0.7825, 0.4409, 0.8285, 0.08046, 0.9403, 0.09989, 0.8743, 0.4568, 0.7825, 0.4409, 0.6031, 0.4274, 0.5006, 0.4257, 0.5008, 0.06316, 0.6242, 0.06505, 0.5005, 0.8989, 0.3733, 0.8395, 0.3717, 0.6065, 0.4983, 0.5817, 0.06113, 0.09941, 0.173, 0.0801, 0.2186, 0.4406, 0.1268, 0.4564, 0.5006, 0.4257, 0.3981, 0.4272, 0.3773, 0.06492, 0.5008, 0.06316, 0.9164, 0.8199, 0.8126, 0.8729, 0.8122, 0.5944, 0.9161, 0.6153])
me_028.use_remesh_preserve_volume = False
me_028.use_remesh_preserve_attributes = False
me_028.use_mirror_vertex_groups = False
me_028.update()

# ---- objects
ob_finger0_0__001 = bpy.data.objects.new('finger0_0球.001', me_028)

# ---- transforms, parenting, visibility, modifiers, constraints
ob_finger0_0__001.location = (0.0, 0.0, 0.0)
ob_finger0_0__001.rotation_euler = (0.0, 0.0, 3.142)
ob_finger0_0__001.scale = (-0.2049, -0.2049, -0.2049)
ob_finger0_0__001.lineart.crease_threshold = 0.0

# ---- collection membership
col_collection_1.objects.link(ob_finger0_0__001)

# ---- scene / render settings (as saved in the file)
scene.frame_start = 1; scene.frame_end = 250; scene.frame_set(1)
scene.render.engine = 'BLENDER_EEVEE_NEXT'
scene.render.resolution_percentage = 50
scene.render.dither_intensity = 0.0
scene.cycles.use_denoising = False
scene.cycles.samples = 128
scene.cycles.sampling_pattern = 'TABULATED_SOBOL'
scene.cycles.use_adaptive_sampling = False
scene.cycles.use_light_tree = False
scene.cycles.blur_glossy = 0.0
scene.cycles.sample_clamp_indirect = 0.0
scene.view_settings.view_transform = 'Standard'
bpy.context.view_layer.update()

# ---- added for rendering (the .blend has no active camera and no usable light): camera, sun
cam_auto = bpy.data.cameras.new('AutoCamera')
cam_auto.lens = 50.0
cam_auto.sensor_width = 36.0
cam_auto.clip_end = 1000.0
ob_auto_camera = bpy.data.objects.new('AutoCamera', cam_auto)
scene.collection.objects.link(ob_auto_camera)
ob_auto_camera.location = (0.813688, -1.28474, 0.885732)
ob_auto_camera.rotation_euler = (1.09748, -7.21219e-08, 0.694738)
scene.camera = ob_auto_camera
light_auto_sun = bpy.data.lights.new('AutoSun', 'SUN')
light_auto_sun.energy = 3.0
light_auto_sun.angle = 0.0523599
ob_auto_sun = bpy.data.objects.new('AutoSun', light_auto_sun)
scene.collection.objects.link(ob_auto_sun)
ob_auto_sun.rotation_euler = (0.872665, 0.174533, 0.523599)
bpy.context.view_layer.update()
